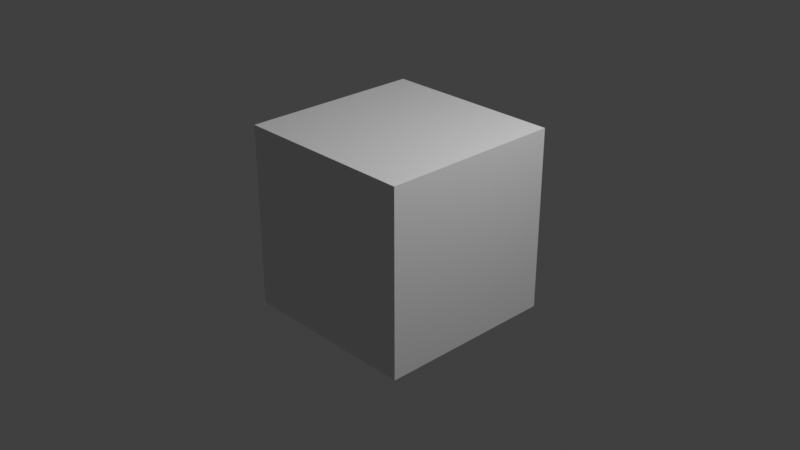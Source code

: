 # Source: Compositing.blend  (saved by Blender 2.93.20; exported with 4.5.12 LTS)
import bpy
from mathutils import Matrix  # noqa: F401  (used for matrix-valued properties, if any)

bpy.ops.wm.read_factory_settings(use_empty=True)
scene = bpy.context.scene
scene.name = 'Scene'

# ---- collections
col_collection = bpy.data.collections.new('Collection'); scene.collection.children.link(col_collection)

# ---- materials (node trees are filled in below, after node groups)
mat_material = bpy.data.materials.new('Material')
mat_material.alpha_threshold = 0.0
mat_material.use_transparent_shadow = False
mat_material.line_color = (0.0, 0.0, 0.0, 1.0)

# ---- material node trees
mat_material.use_nodes = True; mat_material.node_tree.nodes.clear()
_N = mat_material.node_tree.nodes; _L = mat_material.node_tree.links
n0 = _N.new('ShaderNodeOutputMaterial'); n0.name = 'Material Output'; n0.location = (300, 300)
n1 = _N.new('ShaderNodeBsdfPrincipled'); n1.name = 'Principled BSDF'; n1.location = (10, 300)
n1.distribution = 'GGX'
n1.subsurface_method = 'BURLEY'
n1.inputs[2].default_value = 0.4
n1.inputs[3].default_value = 1.45
n1.inputs[27].default_value = (0.0, 0.0, 0.0, 1.0)
n1.inputs[28].default_value = 1.0
_L.new(n1.outputs[0], n0.inputs[0])
n0.is_active_output = True

# ---- world
world_world = bpy.data.worlds.new('World'); scene.world = world_world
world_world.use_nodes = True; world_world.node_tree.nodes.clear()
_N = world_world.node_tree.nodes; _L = world_world.node_tree.links
n0 = _N.new('ShaderNodeOutputWorld'); n0.name = 'World Output'; n0.location = (300, 300)
n1 = _N.new('ShaderNodeBackground'); n1.name = 'Background'; n1.location = (10, 300)
n1.inputs[0].default_value = (0.05088, 0.05088, 0.05088, 1.0)
_L.new(n1.outputs[0], n0.inputs[0])
n0.is_active_output = True
world_world.color = (0.05088, 0.05088, 0.05088)
world_world.use_sun_shadow = False
world_world.sun_shadow_jitter_overblur = 0.0

# ---- cameras
cam_camera = bpy.data.cameras.new('Camera')
cam_camera.clip_end = 100.0
cam_camera.ortho_scale = 7.314

# ---- lights
light_light = bpy.data.lights.new('Light', 'POINT')
light_light.transmission_factor = 0.0
light_light.energy = 1000.0
light_light.shadow_soft_size = 0.1
light_light.shadow_maximum_resolution = 0.006
light_light.use_absolute_resolution = True

# ---- meshes
me_cube = bpy.data.meshes.new('Cube')
me_cube.from_pydata([(1.0, 1.0, 1.0), (1.0, 1.0, -1.0), (1.0, -1.0, 1.0), (1.0, -1.0, -1.0), (-1.0, 1.0, 1.0), (-1.0, 1.0, -1.0), (-1.0, -1.0, 1.0), (-1.0, -1.0, -1.0)], [], [(0, 4, 6, 2), (3, 2, 6, 7), (7, 6, 4, 5), (5, 1, 3, 7), (1, 0, 2, 3), (5, 4, 0, 1)])
_uv = me_cube.uv_layers.new(name='UVMap')
_uv.uv.foreach_set('vector', [0.625, 0.5, 0.875, 0.5, 0.875, 0.75, 0.625, 0.75, 0.375, 0.75, 0.625, 0.75, 0.625, 1.0, 0.375, 1.0, 0.375, 0.0, 0.625, 0.0, 0.625, 0.25, 0.375, 0.25, 0.125, 0.5, 0.375, 0.5, 0.375, 0.75, 0.125, 0.75, 0.375, 0.5, 0.625, 0.5, 0.625, 0.75, 0.375, 0.75, 0.375, 0.25, 0.625, 0.25, 0.625, 0.5, 0.375, 0.5])
me_cube.materials.append(mat_material)
me_cube.use_remesh_preserve_volume = False
me_cube.use_remesh_preserve_attributes = False
me_cube.use_mirror_vertex_groups = False
me_cube.update()

# ---- objects
ob_cube = bpy.data.objects.new('Cube', me_cube)
ob_light = bpy.data.objects.new('Light', light_light)
ob_camera = bpy.data.objects.new('Camera', cam_camera)

# ---- transforms, parenting, visibility, modifiers, constraints
ob_cube.location = (0.0, 0.0, 0.0)
ob_cube.lock_rotations_4d = False
ob_cube.empty_display_type = 'ARROWS'
ob_cube.lineart.crease_threshold = 0.0
ob_light.location = (4.076, 1.005, 5.904)
ob_light.rotation_euler = (0.6503, 0.05522, 1.866)
ob_light.lock_rotations_4d = False
ob_light.empty_display_type = 'ARROWS'
ob_light.color = (0.0, 0.0, 0.0, 0.0)
ob_light.lineart.crease_threshold = 0.0
ob_camera.location = (7.359, -6.926, 4.958)
ob_camera.rotation_euler = (1.109, 0.0, 0.8149)
ob_camera.lock_rotations_4d = False
ob_camera.empty_display_type = 'ARROWS'
ob_camera.color = (0.0, 0.0, 0.0, 0.0)
ob_camera.display_type = 'WIRE'
ob_camera.lineart.crease_threshold = 0.0

# ---- collection membership
col_collection.objects.link(ob_cube)
col_collection.objects.link(ob_light)
col_collection.objects.link(ob_camera)

# ---- scene / render settings (as saved in the file)
scene.camera = ob_camera
scene.frame_start = 1; scene.frame_end = 120; scene.frame_set(1)
scene.render.engine = 'BLENDER_EEVEE_NEXT'
scene.render.image_settings.file_format = 'FFMPEG'
scene.render.image_settings.color_mode = 'RGB'
scene.cycles.use_denoising = False
scene.cycles.samples = 128
scene.cycles.sampling_pattern = 'TABULATED_SOBOL'
scene.cycles.use_adaptive_sampling = False
scene.cycles.use_light_tree = False
scene.view_settings.view_transform = 'Standard'
bpy.context.view_layer.update()
